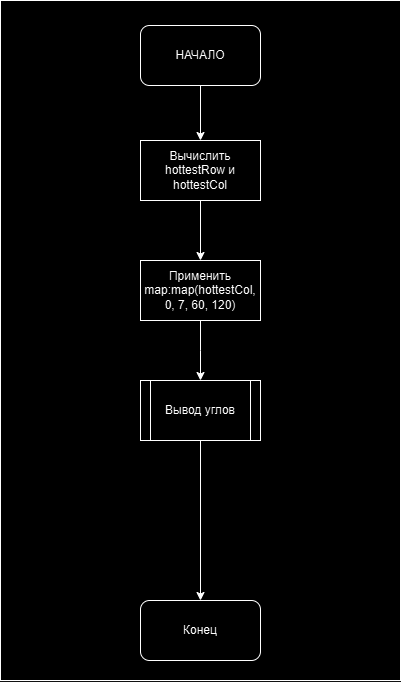

The diagram above was exported from draw.io. Its source (the exported page's mxGraphModel, read from the mxfile embedded in the PNG):
<mxGraphModel dx="-1009" dy="2727" grid="1" gridSize="10" guides="1" tooltips="1" connect="1" arrows="1" fold="1" page="1" pageScale="1" pageWidth="827" pageHeight="1169" math="0" shadow="0">
  <root>
    <mxCell id="0" />
    <mxCell id="1" parent="0" />
    <mxCell id="dgGVusEM3EoO9SasVwt4-112" value="" style="rounded=0;whiteSpace=wrap;html=1;" vertex="1" parent="1">
      <mxGeometry x="6360" y="360" width="400" height="680" as="geometry" />
    </mxCell>
    <mxCell id="dgGVusEM3EoO9SasVwt4-113" style="edgeStyle=orthogonalEdgeStyle;rounded=0;orthogonalLoop=1;jettySize=auto;html=1;" edge="1" parent="1" source="dgGVusEM3EoO9SasVwt4-114" target="dgGVusEM3EoO9SasVwt4-116">
      <mxGeometry relative="1" as="geometry" />
    </mxCell>
    <mxCell id="dgGVusEM3EoO9SasVwt4-114" value="НАЧАЛО" style="rounded=1;whiteSpace=wrap;html=1;" vertex="1" parent="1">
      <mxGeometry x="6500" y="385" width="120" height="60" as="geometry" />
    </mxCell>
    <mxCell id="dgGVusEM3EoO9SasVwt4-115" style="edgeStyle=orthogonalEdgeStyle;rounded=0;orthogonalLoop=1;jettySize=auto;html=1;" edge="1" parent="1" source="dgGVusEM3EoO9SasVwt4-116" target="dgGVusEM3EoO9SasVwt4-118">
      <mxGeometry relative="1" as="geometry" />
    </mxCell>
    <mxCell id="dgGVusEM3EoO9SasVwt4-116" value="Вычислить hottestRow и hottestCol" style="rounded=0;whiteSpace=wrap;html=1;" vertex="1" parent="1">
      <mxGeometry x="6500" y="500" width="120" height="60" as="geometry" />
    </mxCell>
    <mxCell id="dgGVusEM3EoO9SasVwt4-117" style="edgeStyle=orthogonalEdgeStyle;rounded=0;orthogonalLoop=1;jettySize=auto;html=1;" edge="1" parent="1" source="dgGVusEM3EoO9SasVwt4-118">
      <mxGeometry relative="1" as="geometry">
        <mxPoint x="6560" y="740" as="targetPoint" />
      </mxGeometry>
    </mxCell>
    <mxCell id="dgGVusEM3EoO9SasVwt4-118" value="Применить map:map(hottestCol, 0, 7, 60, 120)" style="rounded=0;whiteSpace=wrap;html=1;" vertex="1" parent="1">
      <mxGeometry x="6500" y="620" width="120" height="60" as="geometry" />
    </mxCell>
    <mxCell id="dgGVusEM3EoO9SasVwt4-124" style="edgeStyle=orthogonalEdgeStyle;rounded=0;orthogonalLoop=1;jettySize=auto;html=1;" edge="1" parent="1" source="dgGVusEM3EoO9SasVwt4-125" target="dgGVusEM3EoO9SasVwt4-126">
      <mxGeometry relative="1" as="geometry" />
    </mxCell>
    <mxCell id="dgGVusEM3EoO9SasVwt4-125" value="Вывод углов" style="rounded=0;whiteSpace=wrap;html=1;" vertex="1" parent="1">
      <mxGeometry x="6500" y="740" width="120" height="60" as="geometry" />
    </mxCell>
    <mxCell id="dgGVusEM3EoO9SasVwt4-126" value="Конец" style="rounded=1;whiteSpace=wrap;html=1;" vertex="1" parent="1">
      <mxGeometry x="6500" y="960" width="120" height="60" as="geometry" />
    </mxCell>
    <mxCell id="dgGVusEM3EoO9SasVwt4-127" value="Вывод углов" style="rounded=0;whiteSpace=wrap;html=1;" vertex="1" parent="1">
      <mxGeometry x="6510" y="740" width="100" height="60" as="geometry" />
    </mxCell>
  </root>
</mxGraphModel>